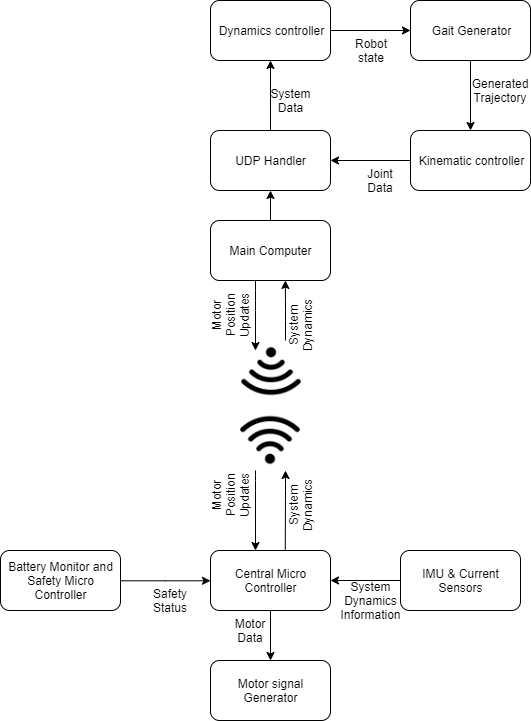

The diagram above was exported from draw.io. Its source (the exported page's mxGraphModel, read from the mxfile embedded in the PNG):
<mxGraphModel dx="1910" dy="1044" grid="1" gridSize="10" guides="1" tooltips="1" connect="1" arrows="1" fold="1" page="1" pageScale="1" pageWidth="1100" pageHeight="850" math="0" shadow="0">
  <root>
    <mxCell id="0" />
    <mxCell id="1" parent="0" />
    <mxCell id="Jfc5EBC2HvYJNuxlV5YO-1" value="" style="shape=image;html=1;verticalAlign=top;verticalLabelPosition=bottom;labelBackgroundColor=#ffffff;imageAspect=0;aspect=fixed;image=https://cdn4.iconfinder.com/data/icons/vecico-connectivity/288/wifi_Symbol-128.png;rotation=-180;" vertex="1" parent="1">
      <mxGeometry x="520" y="390" width="60" height="60" as="geometry" />
    </mxCell>
    <mxCell id="Jfc5EBC2HvYJNuxlV5YO-2" value="" style="shape=image;html=1;verticalAlign=top;verticalLabelPosition=bottom;labelBackgroundColor=#ffffff;imageAspect=0;aspect=fixed;image=https://cdn4.iconfinder.com/data/icons/vecico-connectivity/288/wifi_Symbol-128.png;rotation=0;" vertex="1" parent="1">
      <mxGeometry x="520" y="460" width="60" height="60" as="geometry" />
    </mxCell>
    <mxCell id="Jfc5EBC2HvYJNuxlV5YO-3" value="" style="endArrow=classic;html=1;exitX=0.25;exitY=1;exitDx=0;exitDy=0;entryX=0.375;entryY=0;entryDx=0;entryDy=0;entryPerimeter=0;" edge="1" parent="1" source="Jfc5EBC2HvYJNuxlV5YO-2" target="Jfc5EBC2HvYJNuxlV5YO-17">
      <mxGeometry width="50" height="50" relative="1" as="geometry">
        <mxPoint x="520" y="590" as="sourcePoint" />
        <mxPoint x="535" y="580" as="targetPoint" />
        <Array as="points">
          <mxPoint x="535" y="530" />
        </Array>
      </mxGeometry>
    </mxCell>
    <mxCell id="Jfc5EBC2HvYJNuxlV5YO-4" value="" style="endArrow=classic;html=1;entryX=0.75;entryY=1;entryDx=0;entryDy=0;exitX=0.623;exitY=0.025;exitDx=0;exitDy=0;exitPerimeter=0;" edge="1" parent="1" source="Jfc5EBC2HvYJNuxlV5YO-17" target="Jfc5EBC2HvYJNuxlV5YO-2">
      <mxGeometry width="50" height="50" relative="1" as="geometry">
        <mxPoint x="565" y="580" as="sourcePoint" />
        <mxPoint x="545" y="580" as="targetPoint" />
        <Array as="points">
          <mxPoint x="565" y="540" />
        </Array>
      </mxGeometry>
    </mxCell>
    <mxCell id="Jfc5EBC2HvYJNuxlV5YO-6" value="Motor Position Updates" style="text;html=1;strokeColor=none;fillColor=none;align=center;verticalAlign=middle;whiteSpace=wrap;rounded=0;rotation=-90;" vertex="1" parent="1">
      <mxGeometry x="490" y="535" width="40" height="20" as="geometry" />
    </mxCell>
    <mxCell id="Jfc5EBC2HvYJNuxlV5YO-7" value="System Dynamics" style="text;html=1;strokeColor=none;fillColor=none;align=center;verticalAlign=middle;whiteSpace=wrap;rounded=0;rotation=-90;" vertex="1" parent="1">
      <mxGeometry x="560" y="545" width="40" height="20" as="geometry" />
    </mxCell>
    <mxCell id="Jfc5EBC2HvYJNuxlV5YO-12" value="" style="endArrow=classic;html=1;" edge="1" parent="1">
      <mxGeometry width="50" height="50" relative="1" as="geometry">
        <mxPoint x="535" y="330" as="sourcePoint" />
        <mxPoint x="535" y="400" as="targetPoint" />
        <Array as="points">
          <mxPoint x="535" y="350" />
        </Array>
      </mxGeometry>
    </mxCell>
    <mxCell id="Jfc5EBC2HvYJNuxlV5YO-14" value="Motor Position Updates" style="text;html=1;strokeColor=none;fillColor=none;align=center;verticalAlign=middle;whiteSpace=wrap;rounded=0;rotation=-90;" vertex="1" parent="1">
      <mxGeometry x="490" y="355" width="40" height="20" as="geometry" />
    </mxCell>
    <mxCell id="Jfc5EBC2HvYJNuxlV5YO-15" value="System Dynamics" style="text;html=1;strokeColor=none;fillColor=none;align=center;verticalAlign=middle;whiteSpace=wrap;rounded=0;rotation=-90;" vertex="1" parent="1">
      <mxGeometry x="560" y="365" width="40" height="20" as="geometry" />
    </mxCell>
    <mxCell id="Jfc5EBC2HvYJNuxlV5YO-19" value="" style="edgeStyle=orthogonalEdgeStyle;rounded=0;orthogonalLoop=1;jettySize=auto;html=1;" edge="1" parent="1" source="Jfc5EBC2HvYJNuxlV5YO-16" target="Jfc5EBC2HvYJNuxlV5YO-18">
      <mxGeometry relative="1" as="geometry" />
    </mxCell>
    <mxCell id="Jfc5EBC2HvYJNuxlV5YO-16" value="UDP Handler" style="rounded=1;whiteSpace=wrap;html=1;" vertex="1" parent="1">
      <mxGeometry x="490" y="180" width="120" height="60" as="geometry" />
    </mxCell>
    <mxCell id="Jfc5EBC2HvYJNuxlV5YO-33" value="" style="edgeStyle=orthogonalEdgeStyle;rounded=0;orthogonalLoop=1;jettySize=auto;html=1;" edge="1" parent="1" source="Jfc5EBC2HvYJNuxlV5YO-17" target="Jfc5EBC2HvYJNuxlV5YO-32">
      <mxGeometry relative="1" as="geometry" />
    </mxCell>
    <mxCell id="Jfc5EBC2HvYJNuxlV5YO-17" value="Central Micro Controller" style="rounded=1;whiteSpace=wrap;html=1;" vertex="1" parent="1">
      <mxGeometry x="490" y="600" width="120" height="60" as="geometry" />
    </mxCell>
    <mxCell id="Jfc5EBC2HvYJNuxlV5YO-32" value="Motor signal Generator" style="rounded=1;whiteSpace=wrap;html=1;" vertex="1" parent="1">
      <mxGeometry x="490" y="710" width="120" height="60" as="geometry" />
    </mxCell>
    <mxCell id="Jfc5EBC2HvYJNuxlV5YO-21" value="" style="edgeStyle=orthogonalEdgeStyle;rounded=0;orthogonalLoop=1;jettySize=auto;html=1;" edge="1" parent="1" source="Jfc5EBC2HvYJNuxlV5YO-18" target="Jfc5EBC2HvYJNuxlV5YO-20">
      <mxGeometry relative="1" as="geometry" />
    </mxCell>
    <mxCell id="Jfc5EBC2HvYJNuxlV5YO-18" value="Dynamics controller" style="rounded=1;whiteSpace=wrap;html=1;" vertex="1" parent="1">
      <mxGeometry x="490" y="50" width="120" height="60" as="geometry" />
    </mxCell>
    <mxCell id="Jfc5EBC2HvYJNuxlV5YO-23" value="" style="edgeStyle=orthogonalEdgeStyle;rounded=0;orthogonalLoop=1;jettySize=auto;html=1;" edge="1" parent="1" source="Jfc5EBC2HvYJNuxlV5YO-20" target="Jfc5EBC2HvYJNuxlV5YO-22">
      <mxGeometry relative="1" as="geometry" />
    </mxCell>
    <mxCell id="Jfc5EBC2HvYJNuxlV5YO-20" value="Gait Generator" style="rounded=1;whiteSpace=wrap;html=1;" vertex="1" parent="1">
      <mxGeometry x="690" y="50" width="120" height="60" as="geometry" />
    </mxCell>
    <mxCell id="Jfc5EBC2HvYJNuxlV5YO-24" value="" style="edgeStyle=orthogonalEdgeStyle;rounded=0;orthogonalLoop=1;jettySize=auto;html=1;" edge="1" parent="1" source="Jfc5EBC2HvYJNuxlV5YO-22" target="Jfc5EBC2HvYJNuxlV5YO-16">
      <mxGeometry relative="1" as="geometry" />
    </mxCell>
    <mxCell id="Jfc5EBC2HvYJNuxlV5YO-22" value="Kinematic controller" style="rounded=1;whiteSpace=wrap;html=1;" vertex="1" parent="1">
      <mxGeometry x="690" y="180" width="120" height="60" as="geometry" />
    </mxCell>
    <mxCell id="Jfc5EBC2HvYJNuxlV5YO-25" value="System Data" style="text;html=1;strokeColor=none;fillColor=none;align=center;verticalAlign=middle;whiteSpace=wrap;rounded=0;" vertex="1" parent="1">
      <mxGeometry x="550" y="140" width="40" height="20" as="geometry" />
    </mxCell>
    <mxCell id="Jfc5EBC2HvYJNuxlV5YO-26" value="Robot&lt;br&gt;state" style="text;html=1;strokeColor=none;fillColor=none;align=center;verticalAlign=middle;whiteSpace=wrap;rounded=0;" vertex="1" parent="1">
      <mxGeometry x="630" y="90" width="40" height="20" as="geometry" />
    </mxCell>
    <mxCell id="Jfc5EBC2HvYJNuxlV5YO-27" value="Generated Trajectory" style="text;html=1;strokeColor=none;fillColor=none;align=center;verticalAlign=middle;whiteSpace=wrap;rounded=0;" vertex="1" parent="1">
      <mxGeometry x="760" y="130" width="40" height="20" as="geometry" />
    </mxCell>
    <mxCell id="Jfc5EBC2HvYJNuxlV5YO-28" value="Joint Data" style="text;html=1;strokeColor=none;fillColor=none;align=center;verticalAlign=middle;whiteSpace=wrap;rounded=0;" vertex="1" parent="1">
      <mxGeometry x="640" y="220" width="40" height="20" as="geometry" />
    </mxCell>
    <mxCell id="Jfc5EBC2HvYJNuxlV5YO-29" value="" style="endArrow=classic;html=1;exitX=0.25;exitY=1;exitDx=0;exitDy=0;entryX=0.624;entryY=0.999;entryDx=0;entryDy=0;entryPerimeter=0;" edge="1" parent="1" source="Jfc5EBC2HvYJNuxlV5YO-1" target="Jfc5EBC2HvYJNuxlV5YO-30">
      <mxGeometry width="50" height="50" relative="1" as="geometry">
        <mxPoint x="545" y="340" as="sourcePoint" />
        <mxPoint x="565" y="330" as="targetPoint" />
        <Array as="points">
          <mxPoint x="565" y="360" />
        </Array>
      </mxGeometry>
    </mxCell>
    <mxCell id="Jfc5EBC2HvYJNuxlV5YO-31" value="" style="edgeStyle=orthogonalEdgeStyle;rounded=0;orthogonalLoop=1;jettySize=auto;html=1;" edge="1" parent="1" source="Jfc5EBC2HvYJNuxlV5YO-30" target="Jfc5EBC2HvYJNuxlV5YO-16">
      <mxGeometry relative="1" as="geometry" />
    </mxCell>
    <mxCell id="Jfc5EBC2HvYJNuxlV5YO-30" value="Main Computer" style="rounded=1;whiteSpace=wrap;html=1;" vertex="1" parent="1">
      <mxGeometry x="490" y="270" width="120" height="60" as="geometry" />
    </mxCell>
    <mxCell id="Jfc5EBC2HvYJNuxlV5YO-36" value="" style="endArrow=classic;html=1;exitX=0;exitY=0.5;exitDx=0;exitDy=0;entryX=1;entryY=0.5;entryDx=0;entryDy=0;" edge="1" parent="1" source="Jfc5EBC2HvYJNuxlV5YO-37" target="Jfc5EBC2HvYJNuxlV5YO-17">
      <mxGeometry width="50" height="50" relative="1" as="geometry">
        <mxPoint x="490" y="840" as="sourcePoint" />
        <mxPoint x="630" y="600" as="targetPoint" />
      </mxGeometry>
    </mxCell>
    <mxCell id="Jfc5EBC2HvYJNuxlV5YO-37" value="&lt;span style=&quot;color: rgba(0 , 0 , 0 , 0) ; font-family: monospace ; font-size: 0px ; white-space: nowrap&quot;&gt;%3CmxGraphModel%3E%3Croot%3E%3CmxCell%20id%3D%220%22%2F%3E%3CmxCell%20id%3D%221%22%20parent%3D%220%22%2F%3E%3CmxCell%20id%3D%222%22%20value%3D%22Generated%20Trajectory%22%20style%3D%22text%3Bhtml%3D1%3BstrokeColor%3Dnone%3BfillColor%3Dnone%3Balign%3Dcenter%3BverticalAlign%3Dmiddle%3BwhiteSpace%3Dwrap%3Brounded%3D0%3B%22%20vertex%3D%221%22%20parent%3D%221%22%3E%3CmxGeometry%20x%3D%22750%22%20y%3D%22220%22%20width%3D%2240%22%20height%3D%2220%22%20as%3D%22geometry%22%2F%3E%3C%2FmxCell%3E%3C%2Froot%3E%3C%2FmxGraphModel%3E&lt;/span&gt;IMU &amp;amp; Current Sensors" style="rounded=1;whiteSpace=wrap;html=1;" vertex="1" parent="1">
      <mxGeometry x="680" y="600" width="120" height="60" as="geometry" />
    </mxCell>
    <mxCell id="Jfc5EBC2HvYJNuxlV5YO-39" value="" style="edgeStyle=orthogonalEdgeStyle;rounded=0;orthogonalLoop=1;jettySize=auto;html=1;exitX=1;exitY=0.5;exitDx=0;exitDy=0;" edge="1" parent="1" source="Jfc5EBC2HvYJNuxlV5YO-40" target="Jfc5EBC2HvYJNuxlV5YO-17">
      <mxGeometry relative="1" as="geometry">
        <mxPoint x="450" y="630" as="sourcePoint" />
      </mxGeometry>
    </mxCell>
    <mxCell id="Jfc5EBC2HvYJNuxlV5YO-40" value="Battery Monitor and Safety Micro Controller" style="rounded=1;whiteSpace=wrap;html=1;" vertex="1" parent="1">
      <mxGeometry x="280" y="600" width="120" height="60" as="geometry" />
    </mxCell>
    <mxCell id="Jfc5EBC2HvYJNuxlV5YO-41" value="System Dynamics Information" style="text;html=1;strokeColor=none;fillColor=none;align=center;verticalAlign=middle;whiteSpace=wrap;rounded=0;" vertex="1" parent="1">
      <mxGeometry x="630" y="640" width="40" height="20" as="geometry" />
    </mxCell>
    <mxCell id="Jfc5EBC2HvYJNuxlV5YO-42" value="Safety Status" style="text;html=1;strokeColor=none;fillColor=none;align=center;verticalAlign=middle;whiteSpace=wrap;rounded=0;" vertex="1" parent="1">
      <mxGeometry x="430" y="640" width="40" height="20" as="geometry" />
    </mxCell>
    <mxCell id="Jfc5EBC2HvYJNuxlV5YO-43" value="Motor Data" style="text;html=1;strokeColor=none;fillColor=none;align=center;verticalAlign=middle;whiteSpace=wrap;rounded=0;" vertex="1" parent="1">
      <mxGeometry x="510" y="670" width="40" height="20" as="geometry" />
    </mxCell>
  </root>
</mxGraphModel>